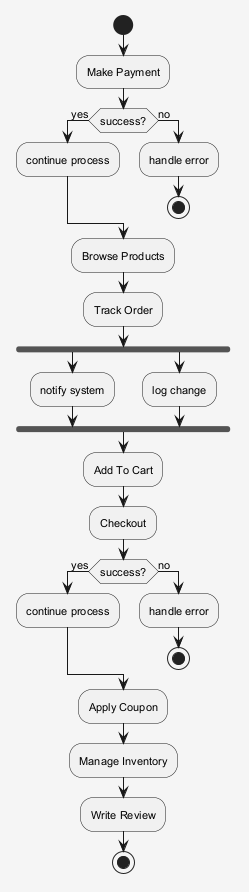

The diagram above was rendered by PlantUML. Its source (embedded in the PNG):
@startuml
skinparam shadowing false
skinparam backgroundColor #F5F5F5
skinparam defaultFontSize 11
start
:Make Payment;
if (success?) then (yes)
:continue process;
else (no)
:handle error;
stop
endif
:Browse Products;
:Track Order;
fork
:notify system;
fork again
:log change;
end fork
:Add To Cart;
:Checkout;
if (success?) then (yes)
:continue process;
else (no)
:handle error;
stop
endif
:Apply Coupon;
:Manage Inventory;
:Write Review;
stop
@enduml